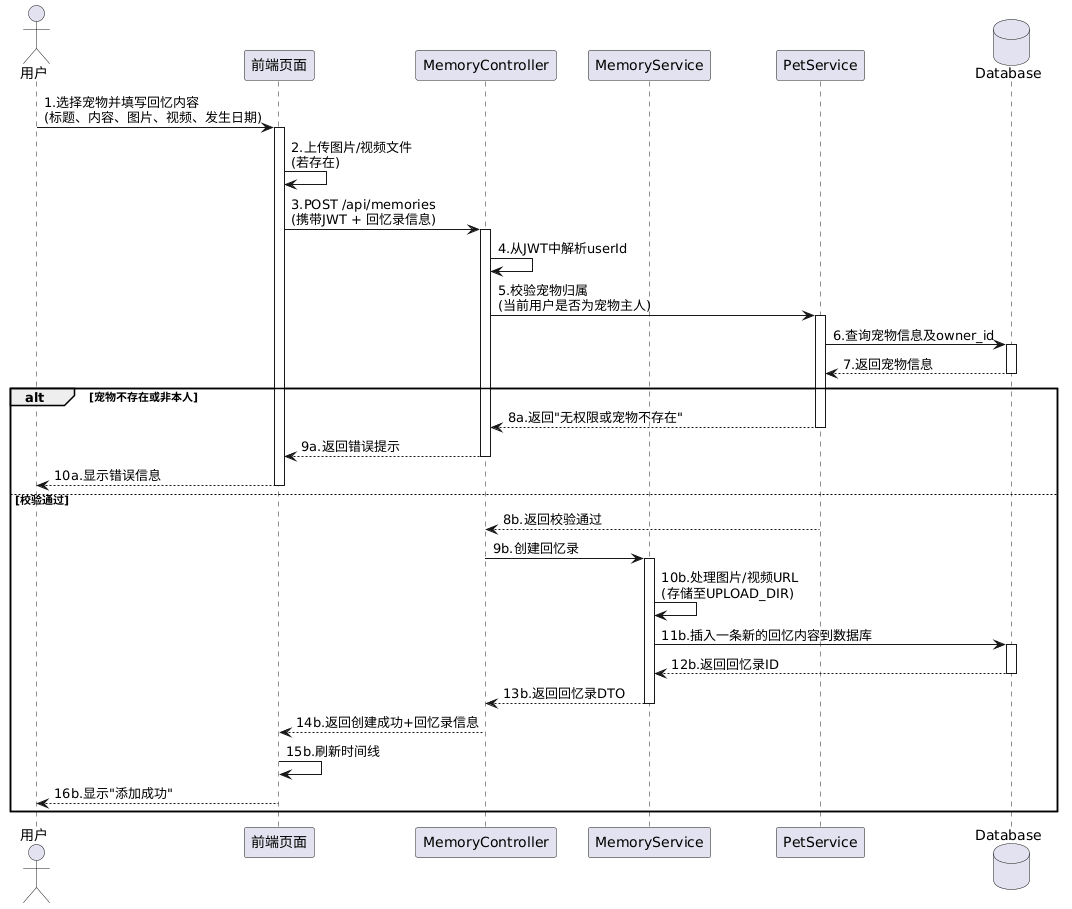

The diagram above was rendered by PlantUML. Its source (embedded in the PNG):
@startuml
actor 用户
participant 前端页面
participant MemoryController
participant MemoryService
participant PetService
database Database

用户 -> 前端页面: 1.选择宠物并填写回忆内容\n(标题、内容、图片、视频、发生日期)
activate 前端页面

前端页面 -> 前端页面: 2.上传图片/视频文件\n(若存在)

前端页面 -> MemoryController: 3.POST /api/memories\n(携带JWT + 回忆录信息)
activate MemoryController

MemoryController -> MemoryController: 4.从JWT中解析userId

MemoryController -> PetService: 5.校验宠物归属\n(当前用户是否为宠物主人)
activate PetService

PetService -> Database: 6.查询宠物信息及owner_id
activate Database
Database --> PetService: 7.返回宠物信息
deactivate Database

alt 宠物不存在或非本人
    PetService --> MemoryController: 8a.返回"无权限或宠物不存在"
    deactivate PetService
    MemoryController --> 前端页面: 9a.返回错误提示
    deactivate MemoryController
    前端页面 --> 用户: 10a.显示错误信息
    deactivate 前端页面
else 校验通过
    PetService --> MemoryController: 8b.返回校验通过
    deactivate PetService
    
    MemoryController -> MemoryService: 9b.创建回忆录
    activate MemoryService
    
    MemoryService -> MemoryService: 10b.处理图片/视频URL\n(存储至UPLOAD_DIR)
    
    MemoryService -> Database: 11b.插入一条新的回忆内容到数据库
    activate Database
    Database --> MemoryService: 12b.返回回忆录ID
    deactivate Database
    
    MemoryService --> MemoryController: 13b.返回回忆录DTO
    deactivate MemoryService
    
    MemoryController --> 前端页面: 14b.返回创建成功+回忆录信息
    deactivate MemoryController
    
    前端页面 -> 前端页面: 15b.刷新时间线
    前端页面 --> 用户: 16b.显示"添加成功"
    deactivate 前端页面
end
@enduml